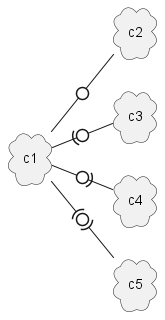

The diagram above was rendered by PlantUML. Its source (embedded in the PNG):
@startuml
left to right direction
cloud c1
cloud c2
cloud c3
cloud c4
cloud c5

c1 -0- c2
c1 -(0- c3
c1 -0)- c4
c1 -(0)- c5
@enduml